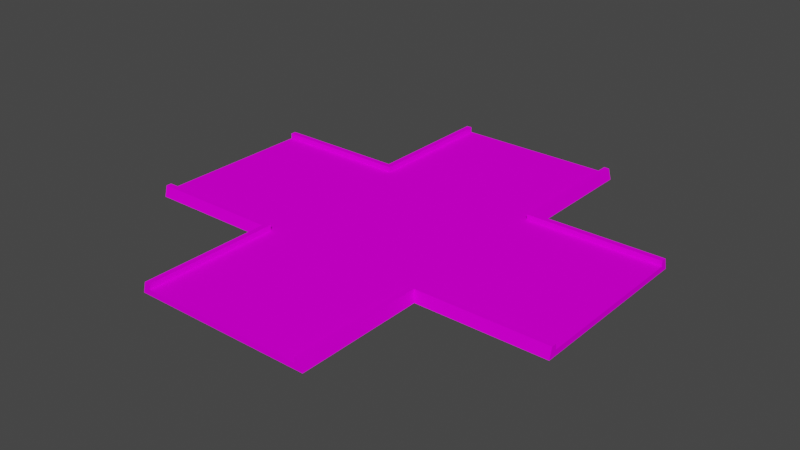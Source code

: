 # Source: crossingModel.blend  (saved by Blender 3.3.6; exported with 4.5.12 LTS)
import bpy
from mathutils import Matrix  # noqa: F401  (used for matrix-valued properties, if any)

bpy.ops.wm.read_factory_settings(use_empty=True)
scene = bpy.context.scene
scene.name = 'Scene'

# ---- collections
col_collection = bpy.data.collections.new('Collection'); scene.collection.children.link(col_collection)

# ---- images (referenced by path relative to the original .blend; pixels are not part of the script)
import os
ASSET_DIR = os.environ.get("B2B_ASSET_DIR", "")  # directory of the original .blend (textures are referenced by path, not embedded)
HERE = os.path.dirname(os.path.abspath(__file__))  # packed textures are extracted next to this script under _unpacked/

def load_image(name, relpath, width, height, colorspace="sRGB"):
    """Load a texture the original file referenced (path relative to the .blend, or extracted next to this script)."""
    p = next((c for c in (os.path.join(HERE, relpath), os.path.join(ASSET_DIR, relpath)) if relpath and os.path.exists(c)), "")
    if p:
        img = bpy.data.images.load(p, check_existing=True)
        img.name = name
    else:  # same state as the original file: an image datablock whose file is absent (Cycles renders it pink)
        img = bpy.data.images.new(name, width, height)
        img.source = "FILE"
        img.filepath = "//" + (relpath or name)
    img.colorspace_settings.name = colorspace
    return img
img_trackset00_trk_sidewall_grass_jpg_018 = load_image('trackset00_trk_sidewall_grass.jpg.018', 'trackset00_trk_sidewall_grass.jpg', 1024, 1024, 'sRGB')
img_trackset00_trk_c1_straight_jpg_017 = load_image('trackset00_trk_c1_straight.jpg.017', 'trackset00_trk_c1_straight.jpg', 1024, 1024, 'sRGB')
img_trackset00_trk_startline_jpg_018 = load_image('trackset00_trk_startline.jpg.018', 'trackset00_trk_startline.jpg', 1024, 1024, 'sRGB')

# ---- materials (node trees are filled in below, after node groups)
mat_trackset00_trk_sidewall_grass = bpy.data.materials.new('trackset00_trk_sidewall_grass')
mat_trackset00_trk_sidewall_grass.alpha_threshold = 0.0
mat_trackset00_trk_sidewall_grass.use_transparent_shadow = False
mat_trackset00_trk_sidewall_grass.diffuse_color = (1.0, 1.0, 1.0, 1.0)
mat_trackset00_trk_sidewall_grass.roughness = 0.5
mat_trackset00_trk_c1_straight = bpy.data.materials.new('trackset00_trk_c1_straight')
mat_trackset00_trk_c1_straight.alpha_threshold = 0.0
mat_trackset00_trk_c1_straight.use_transparent_shadow = False
mat_trackset00_trk_c1_straight.diffuse_color = (1.0, 1.0, 1.0, 1.0)
mat_trackset00_trk_c1_straight.roughness = 0.5
mat_trackset00_trk_startline = bpy.data.materials.new('trackset00_trk_startline')
mat_trackset00_trk_startline.alpha_threshold = 0.0
mat_trackset00_trk_startline.use_transparent_shadow = False
mat_trackset00_trk_startline.diffuse_color = (1.0, 1.0, 1.0, 1.0)
mat_trackset00_trk_startline.roughness = 0.5

# ---- material node trees
mat_trackset00_trk_sidewall_grass.use_nodes = True; mat_trackset00_trk_sidewall_grass.node_tree.nodes.clear()
_N = mat_trackset00_trk_sidewall_grass.node_tree.nodes; _L = mat_trackset00_trk_sidewall_grass.node_tree.links
n0 = _N.new('ShaderNodeBsdfDiffuse'); n0.name = 'Diffuse BSDF'; n0.location = (0, 0)
n1 = _N.new('ShaderNodeTexImage'); n1.name = 'Image Texture'; n1.location = (0, 0)
n1.image = img_trackset00_trk_sidewall_grass_jpg_018
n2 = _N.new('ShaderNodeOutputMaterial'); n2.name = 'Material Output'; n2.location = (0, 0)
_L.new(n0.outputs[0], n2.inputs[0])
_L.new(n1.outputs[0], n0.inputs[0])
n2.is_active_output = True
mat_trackset00_trk_c1_straight.use_nodes = True; mat_trackset00_trk_c1_straight.node_tree.nodes.clear()
_N = mat_trackset00_trk_c1_straight.node_tree.nodes; _L = mat_trackset00_trk_c1_straight.node_tree.links
n0 = _N.new('ShaderNodeBsdfDiffuse'); n0.name = 'Diffuse BSDF'; n0.location = (0, 0)
n1 = _N.new('ShaderNodeTexImage'); n1.name = 'Image Texture'; n1.location = (0, 0)
n1.image = img_trackset00_trk_c1_straight_jpg_017
n2 = _N.new('ShaderNodeOutputMaterial'); n2.name = 'Material Output'; n2.location = (0, 0)
_L.new(n0.outputs[0], n2.inputs[0])
_L.new(n1.outputs[0], n0.inputs[0])
n2.is_active_output = True
mat_trackset00_trk_startline.use_nodes = True; mat_trackset00_trk_startline.node_tree.nodes.clear()
_N = mat_trackset00_trk_startline.node_tree.nodes; _L = mat_trackset00_trk_startline.node_tree.links
n0 = _N.new('ShaderNodeBsdfDiffuse'); n0.name = 'Diffuse BSDF'; n0.location = (0, 0)
n1 = _N.new('ShaderNodeTexImage'); n1.name = 'Image Texture'; n1.location = (0, 0)
n1.image = img_trackset00_trk_startline_jpg_018
n2 = _N.new('ShaderNodeOutputMaterial'); n2.name = 'Material Output'; n2.location = (0, 0)
_L.new(n0.outputs[0], n2.inputs[0])
_L.new(n1.outputs[0], n0.inputs[0])
n2.is_active_output = True

# ---- world
world_world = bpy.data.worlds.new('World'); scene.world = world_world
world_world.use_nodes = True; world_world.node_tree.nodes.clear()
_N = world_world.node_tree.nodes; _L = world_world.node_tree.links
n0 = _N.new('ShaderNodeOutputWorld'); n0.name = 'World Output'; n0.location = (300, 300)
n1 = _N.new('ShaderNodeBackground'); n1.name = 'Background'; n1.location = (10, 300)
n1.inputs[0].default_value = (0.05088, 0.05088, 0.05088, 1.0)
_L.new(n1.outputs[0], n0.inputs[0])
n0.is_active_output = True
world_world.color = (0.05088, 0.05088, 0.05088)
world_world.use_sun_shadow = False
world_world.sun_shadow_jitter_overblur = 0.0

# ---- meshes
me_track17_pmd0_mesh_003 = bpy.data.meshes.new('TRACK17.PMD0.mesh.003')
me_track17_pmd0_mesh_003.from_pydata([(16.0, 40.0, 2.0), (16.5, 40.0, 0.0), (-16.0, 40.0, 2.0), (-15.0, 40.0, 1.0), (15.0, 40.0, 1.0), (-16.5, 40.0, 0.0), (-16.5, -40.0, 0.0), (-16.52, -16.5, 0.0), (-16.0, -16.0, 2.0), (-16.0, -40.0, 2.0), (14.99, -40.0, 2.0), (14.99, -15.0, 2.0), (15.99, -16.0, 2.0), (16.0, -40.0, 2.0), (16.48, -16.5, 0.0), (16.5, -40.0, 0.0), (-14.99, -40.0, 2.0), (-14.99, -15.0, 2.0), (-14.99, -15.0, 1.0), (-15.0, -40.0, 1.0), (15.0, -40.0, 1.0), (14.99, -15.0, 1.0), (40.0, -16.5, 0.0), (40.0, -16.0, 2.0), (14.99, 15.0, 2.0), (16.0, 16.0, 2.0), (16.52, 16.5, 0.0), (40.0, -15.0, 2.0), (40.0, -15.0, 1.0), (14.99, 15.0, 1.0), (-14.99, 40.0, 2.0), (-14.99, 15.0, 2.0), (-15.99, 16.0, 2.0), (-16.48, 16.5, 0.0), (14.99, 40.0, 2.0), (-14.99, 15.0, 1.0), (-40.0, 15.0, 2.0), (-40.0, 15.0, 1.0), (-40.0, -15.0, 1.0), (0.0003338, 8.011e-05, 1.0), (-40.0, 16.0, 2.0), (-40.0, 16.5, 0.0), (-40.0, -16.5, 0.0), (-40.0, -16.0, 2.0), (-40.0, -15.0, 2.0), (40.0, 16.5, 0.0), (40.0, 16.0, 2.0), (40.0, 15.0, 2.0), (40.0, 15.0, 1.0)], [], [(3, 5, 2, 30), (1, 4, 34, 0), (1, 5, 3, 4), (20, 15, 13, 10), (6, 19, 16, 9), (6, 15, 20, 19), (6, 9, 8, 7), (10, 13, 12, 11), (13, 15, 14, 12), (16, 19, 18, 17), (20, 10, 11, 21), (9, 16, 17, 8), (22, 23, 12, 14), (47, 46, 25, 24), (46, 45, 26, 25), (27, 28, 21, 11), (48, 47, 24, 29), (23, 27, 11, 12), (1, 0, 25, 26), (30, 2, 32, 31), (2, 5, 33, 32), (34, 4, 29, 24), (3, 30, 31, 35), (0, 34, 24, 25), (41, 40, 32, 33), (44, 43, 8, 17), (43, 42, 7, 8), (36, 37, 35, 31), (38, 44, 17, 18), (40, 36, 31, 32), (18, 21, 39), (19, 20, 21, 18), (21, 29, 39), (28, 48, 29, 21), (29, 35, 39), (4, 3, 35, 29), (35, 18, 39), (37, 38, 18, 35), (38, 42, 43, 44), (41, 37, 36, 40), (41, 42, 38, 37), (48, 45, 46, 47), (22, 28, 27, 23), (22, 45, 48, 28), (22, 14, 26, 45), (33, 5, 1, 26), (41, 33, 7, 42), (14, 15, 6, 7), (14, 7, 33, 26)])
me_track17_pmd0_mesh_003.polygons.foreach_set('material_index', [2, 2, 2, 2, 2, 2, 0, 0, 0, 0, 0, 0, 0, 0, 0, 0, 0, 0, 0, 0, 0, 0, 0, 0, 0, 0, 0, 0, 0, 0, 1, 1, 1, 1, 1, 1, 1, 1, 2, 2, 2, 2, 2, 2, 0, 0, 2, 0, 0])
_uv = me_track17_pmd0_mesh_003.uv_layers.new(name='UVMap')
_uv.uv.foreach_set('vector', [0.4516, 0.3227, 0.4943, 0.2704, 0.4858, 0.3731, 0.4602, 0.3726, 0.4943, 0.2704, 0.4516, 0.3227, 0.4602, 0.3726, 0.4858, 0.3731, 0.4697, 0.2715, 0.02285, 0.2716, 0.04274, 0.3351, 0.4507, 0.3349, 0.4516, 0.3227, 0.4943, 0.2704, 0.4858, 0.3731, 0.4602, 0.3726, 0.4943, 0.2704, 0.4516, 0.3227, 0.4602, 0.3726, 0.4858, 0.3731, 0.4697, 0.2715, 0.02285, 0.2716, 0.04274, 0.3351, 0.4507, 0.3349, 0.75, 0.0, 0.5, 0.0, 0.5, 0.9608, 0.75, 0.9397, 0.25, 0.0, 0.5, 0.0, 0.5, 0.9608, 0.25, 0.9879, 0.5, 0.0, 0.75, 0.0, 0.75, 0.9397, 0.5, 0.9608, 0.25, 0.0, 0.0, 0.0, 0.0, 1.0, 0.25, 0.9879, 0.0, 0.0, 0.25, 0.0, 0.25, 0.9879, 0.0, 1.0, 0.5, 0.0, 0.25, 0.0, 0.25, 0.9879, 0.5, 0.9608, 0.75, 0.0, 0.5, 0.0, 0.5, 0.9608, 0.75, 0.9397, 0.25, 0.0, 0.5, 0.0, 0.5, 0.9608, 0.25, 0.9879, 0.5, 0.0, 0.75, 0.0, 0.75, 0.9397, 0.5, 0.9608, 0.25, 0.0, 0.0, 0.0, 0.0, 1.0, 0.25, 0.9879, 0.0, 0.0, 0.25, 0.0, 0.25, 0.9879, 0.0, 1.0, 0.5, 0.0, 0.25, 0.0, 0.25, 0.9879, 0.5, 0.9608, 0.75, 2.0, 0.5, 2.0, 0.5, 1.028, 0.75, 1.065, 0.25, 2.0, 0.5, 2.0, 0.5, 1.028, 0.25, 0.9963, 0.5, 2.0, 0.75, 2.0, 0.75, 1.065, 0.5, 1.028, 0.25, 2.0, 0.0, 2.0, 0.0, 0.9916, 0.25, 0.9963, 0.0, 2.0, 0.25, 2.0, 0.25, 0.9963, 0.0, 0.9916, 0.5, 2.0, 0.25, 2.0, 0.25, 0.9963, 0.5, 1.028, 0.75, 2.0, 0.5, 2.0, 0.5, 1.028, 0.75, 1.065, 0.25, 2.0, 0.5, 2.0, 0.5, 1.028, 0.25, 0.9963, 0.5, 2.0, 0.75, 2.0, 0.75, 1.065, 0.5, 1.028, 0.25, 2.0, 0.0, 2.0, 0.0, 0.9916, 0.25, 0.9963, 0.0, 2.0, 0.25, 2.0, 0.25, 0.9963, 0.0, 0.9916, 0.5, 2.0, 0.25, 2.0, 0.25, 0.9963, 0.5, 1.028, 0.0, 0.5, 1.0, 0.5, 0.5, 1.0, 0.0, 0.0, 1.0, 0.0, 1.0, 1.0, 0.0, 1.0, 0.0, 0.5, 1.0, 0.5, 0.5, 1.0, 0.0, 0.0, 1.0, 0.0, 1.0, 1.0, 0.0, 1.0, 0.0, 0.5, 1.0, 0.5, 0.5, 1.0, 1.0, 1.0, 0.0, 1.0, 0.0, 0.0, 1.0, 0.0, 0.0, 0.5, 1.0, 0.5, 0.5, 1.0, 1.0, 1.0, 0.0, 1.0, 0.0, 0.0, 1.0, 0.0, 0.4516, 0.3227, 0.4943, 0.2704, 0.4858, 0.3731, 0.4602, 0.3726, 0.4943, 0.2704, 0.4516, 0.3227, 0.4602, 0.3726, 0.4858, 0.3731, 0.4697, 0.2715, 0.02285, 0.2716, 0.04274, 0.3351, 0.4507, 0.3349, 0.4516, 0.3227, 0.4943, 0.2704, 0.4858, 0.3731, 0.4602, 0.3726, 0.4943, 0.2704, 0.4516, 0.3227, 0.4602, 0.3726, 0.4858, 0.3731, 0.4697, 0.2715, 0.02285, 0.2716, 0.04274, 0.3351, 0.4507, 0.3349, 0.4697, 0.2715, 0.75, 0.9397, 0.75, 0.9397, 0.02285, 0.2716, 0.75, 1.065, 0.02285, 0.2716, 0.75, 2.0, 0.75, 1.065, 0.75, 2.0, 0.75, 1.065, 0.75, 1.065, 0.75, 2.0, 0.75, 0.9397, 0.02285, 0.2716, 0.75, 0.0, 0.75, 0.9397, 0.75, 0.9397, 0.75, 1.065, 0.75, 1.065, 0.75, 0.9397])
me_track17_pmd0_mesh_003.materials.append(mat_trackset00_trk_sidewall_grass)
me_track17_pmd0_mesh_003.materials.append(mat_trackset00_trk_c1_straight)
me_track17_pmd0_mesh_003.materials.append(mat_trackset00_trk_startline)
me_track17_pmd0_mesh_003.use_remesh_preserve_volume = False
me_track17_pmd0_mesh_003.use_remesh_preserve_attributes = False
me_track17_pmd0_mesh_003.use_mirror_vertex_groups = False
me_track17_pmd0_mesh_003.update()

# ---- objects
ob_main = bpy.data.objects.new('main', me_track17_pmd0_mesh_003)
ob_z_003 = bpy.data.objects.new('z.003', None)
ob_z_002 = bpy.data.objects.new('z.002', None)
ob_z_001 = bpy.data.objects.new('z.001', None)
ob_z = bpy.data.objects.new('z', None)

# ---- transforms, parenting, visibility, modifiers, constraints
ob_main.location = (8.764e-07, 2.874e-07, 0.0)
ob_main.lineart.crease_threshold = 0.0
ob_z_003.location = (0.0003366, -40.0, 0.0)
ob_z_002.location = (-40.0, 7.658e-05, 0.0)
ob_z_001.location = (0.0003289, 40.0, 0.0)
ob_z.location = (40.0, 7.658e-05, 0.0)

# ---- collection membership
col_collection.objects.link(ob_main)
col_collection.objects.link(ob_z_003)
col_collection.objects.link(ob_z_002)
col_collection.objects.link(ob_z_001)
col_collection.objects.link(ob_z)

# ---- scene / render settings (as saved in the file)
scene.frame_start = 1; scene.frame_end = 250; scene.frame_set(1)
scene.render.engine = 'BLENDER_EEVEE_NEXT'
scene.cycles.sampling_pattern = 'TABULATED_SOBOL'
scene.cycles.use_light_tree = False
scene.view_settings.view_transform = 'Filmic'
bpy.context.view_layer.update()

# ---- added for rendering (the .blend has no active camera and no usable light): camera, sun
cam_auto = bpy.data.cameras.new('AutoCamera')
cam_auto.lens = 50.0
cam_auto.sensor_width = 36.0
cam_auto.clip_end = 1837.36
ob_auto_camera = bpy.data.objects.new('AutoCamera', cam_auto)
scene.collection.objects.link(ob_auto_camera)
ob_auto_camera.location = (104.693, -125.632, 84.7545)
ob_auto_camera.rotation_euler = (1.09748, -7.21219e-08, 0.694738)
scene.camera = ob_auto_camera
light_auto_sun = bpy.data.lights.new('AutoSun', 'SUN')
light_auto_sun.energy = 3.0
light_auto_sun.angle = 0.0523599
ob_auto_sun = bpy.data.objects.new('AutoSun', light_auto_sun)
scene.collection.objects.link(ob_auto_sun)
ob_auto_sun.rotation_euler = (0.872665, 0.174533, 0.523599)
bpy.context.view_layer.update()
